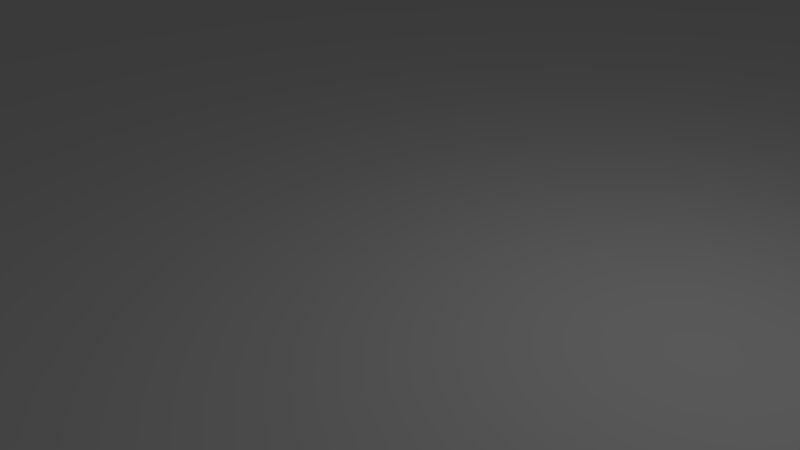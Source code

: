 # Source: room.blend  (saved by Blender 2.69.10; exported with 4.5.12 LTS)
import bpy
from mathutils import Matrix  # noqa: F401  (used for matrix-valued properties, if any)

bpy.ops.wm.read_factory_settings(use_empty=True)
scene = bpy.context.scene
scene.name = 'Scene'

# ---- collections
col_collection_1 = bpy.data.collections.new('Collection 1'); scene.collection.children.link(col_collection_1)

# ---- world
world_world = bpy.data.worlds.new('World'); scene.world = world_world
world_world.color = (0.05088, 0.05088, 0.05088)
world_world.use_sun_shadow = False
world_world.sun_shadow_jitter_overblur = 0.0
world_world.cycles.sampling_method = 'MANUAL'
world_world.cycles.sample_map_resolution = 256

# ---- cameras
cam_camera = bpy.data.cameras.new('Camera')
cam_camera.clip_end = 100.0
cam_camera.lens = 35.0
cam_camera.sensor_width = 32.0
cam_camera.sensor_height = 18.0
cam_camera.ortho_scale = 7.314
cam_camera.dof.focus_distance = 0.0
cam_camera.dof.aperture_fstop = 128.0

# ---- lights
light_lamp = bpy.data.lights.new('Lamp', 'POINT')
light_lamp.transmission_factor = 0.0
light_lamp.cutoff_distance = 30.0
light_lamp.energy = 100.0
light_lamp.shadow_buffer_clip_start = 1.001
light_lamp.shadow_soft_size = 0.1
light_lamp.shadow_maximum_resolution = 0.006
light_lamp.use_absolute_resolution = True
light_lamp.cycles.use_multiple_importance_sampling = False

# ---- meshes
me_room = bpy.data.meshes.new('Room')
me_room.from_pydata([(-324.8, -284.3, -1.986), (-324.8, 284.3, -1.986), (324.8, 284.3, -1.986), (324.8, -284.3, -1.986), (-324.8, -284.3, 0.01407), (-324.8, 284.3, 0.01407), (324.8, 284.3, 0.01407), (324.8, -284.3, 0.01407)], [], [(4, 5, 1, 0), (5, 6, 2, 1), (6, 7, 3, 2), (7, 4, 0, 3), (0, 1, 2, 3), (7, 6, 5, 4)])
me_room.use_remesh_preserve_volume = False
me_room.use_remesh_preserve_attributes = False
me_room.use_mirror_vertex_groups = False
me_room.update()

# ---- objects
ob_room = bpy.data.objects.new('Room', me_room)
ob_lamp = bpy.data.objects.new('Lamp', light_lamp)
ob_camera = bpy.data.objects.new('Camera', cam_camera)

# ---- transforms, parenting, visibility, modifiers, constraints
ob_room.location = (0.0, 0.0, 0.0)
ob_room.lineart.crease_threshold = 0.0
ob_lamp.location = (4.076, 1.005, 5.904)
ob_lamp.rotation_euler = (0.6503, 0.05522, 1.866)
ob_lamp.lock_rotations_4d = False
ob_lamp.empty_display_type = 'ARROWS'
ob_lamp.color = (0.0, 0.0, 0.0, 0.0)
ob_lamp.lineart.crease_threshold = 0.0
ob_camera.location = (7.481, -6.508, 5.344)
ob_camera.rotation_euler = (1.109, 0.01082, 0.8149)
ob_camera.lock_rotations_4d = False
ob_camera.empty_display_type = 'ARROWS'
ob_camera.color = (0.0, 0.0, 0.0, 0.0)
ob_camera.display_type = 'WIRE'
ob_camera.lineart.crease_threshold = 0.0

# ---- collection membership
col_collection_1.objects.link(ob_room)
col_collection_1.objects.link(ob_lamp)
col_collection_1.objects.link(ob_camera)

# ---- scene / render settings (as saved in the file)
scene.camera = ob_camera
scene.frame_start = 1; scene.frame_end = 250; scene.frame_set(1)
scene.render.engine = 'BLENDER_EEVEE_NEXT'
scene.render.resolution_percentage = 50
scene.render.dither_intensity = 0.0
scene.cycles.use_denoising = False
scene.cycles.samples = 10
scene.cycles.sampling_pattern = 'TABULATED_SOBOL'
scene.cycles.light_sampling_threshold = 0.0
scene.cycles.use_adaptive_sampling = False
scene.cycles.use_light_tree = False
scene.cycles.blur_glossy = 0.0
scene.cycles.volume_bounces = 1
scene.cycles.pixel_filter_type = 'GAUSSIAN'
scene.cycles.sample_clamp_indirect = 0.0
scene.view_settings.view_transform = 'Standard'
bpy.context.view_layer.update()
